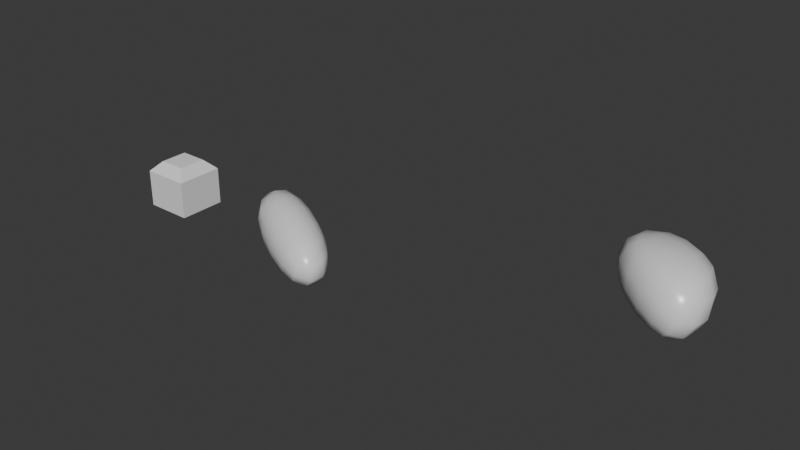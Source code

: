 # Source: Rock1.blend  (saved by Blender 4.3.34; exported with 4.5.12 LTS)
import bpy
from mathutils import Matrix  # noqa: F401  (used for matrix-valued properties, if any)

bpy.ops.wm.read_factory_settings(use_empty=True)
scene = bpy.context.scene
scene.name = 'Scene'

# ---- collections
col_collection = bpy.data.collections.new('Collection'); scene.collection.children.link(col_collection)

# ---- images (referenced by path relative to the original .blend; pixels are not part of the script)
import os
ASSET_DIR = os.environ.get("B2B_ASSET_DIR", "")  # directory of the original .blend (textures are referenced by path, not embedded)
HERE = os.path.dirname(os.path.abspath(__file__))  # packed textures are extracted next to this script under _unpacked/

def load_image(name, relpath, width, height, colorspace="sRGB"):
    """Load a texture the original file referenced (path relative to the .blend, or extracted next to this script)."""
    p = next((c for c in (os.path.join(HERE, relpath), os.path.join(ASSET_DIR, relpath)) if relpath and os.path.exists(c)), "")
    if p:
        img = bpy.data.images.load(p, check_existing=True)
        img.name = name
    else:  # same state as the original file: an image datablock whose file is absent (Cycles renders it pink)
        img = bpy.data.images.new(name, width, height)
        img.source = "FILE"
        img.filepath = "//" + (relpath or name)
    img.colorspace_settings.name = colorspace
    return img
img_cube_001_roughness = load_image('Cube.001 Roughness', 'rock Roughness.png', 1024, 1024, 'Non-Color')

# ---- materials (node trees are filled in below, after node groups)
mat_material_001 = bpy.data.materials.new('Material.001')

# ---- material node trees
mat_material_001.use_nodes = True; mat_material_001.node_tree.nodes.clear()
_N = mat_material_001.node_tree.nodes; _L = mat_material_001.node_tree.links
n0 = _N.new('ShaderNodeBsdfPrincipled'); n0.name = 'Principled BSDF'; n0.location = (10, 300)
n1 = _N.new('ShaderNodeOutputMaterial'); n1.name = 'Material Output'; n1.location = (300, 300)
n2 = _N.new('ShaderNodeTexImage'); n2.name = 'Image Texture'; n2.location = (-280, 225)
n2.image = img_cube_001_roughness
_L.new(n0.outputs[0], n1.inputs[0])
_L.new(n2.outputs[0], n0.inputs[2])
n1.is_active_output = True

# ---- world
world_world = bpy.data.worlds.new('World'); scene.world = world_world
world_world.use_nodes = True; world_world.node_tree.nodes.clear()
_N = world_world.node_tree.nodes; _L = world_world.node_tree.links
n0 = _N.new('ShaderNodeOutputWorld'); n0.name = 'World Output'; n0.location = (300, 300)
n1 = _N.new('ShaderNodeBackground'); n1.name = 'Background'; n1.location = (10, 300)
n1.inputs[0].default_value = (0.05088, 0.05088, 0.05088, 1.0)
_L.new(n1.outputs[0], n0.inputs[0])
n0.is_active_output = True
world_world.color = (0.05088, 0.05088, 0.05088)
world_world.sun_shadow_jitter_overblur = 0.0

# ---- meshes
me_cube_001 = bpy.data.meshes.new('Cube.001')
me_cube_001.from_pydata([(-1.0, -1.0, -1.0), (-1.0, 1.0, -1.0), (1.0, -1.0, -1.0), (1.0, 1.0, -1.0), (-0.5817, -0.5817, 1.0), (-1.0, -1.0, 0.5817), (-0.5817, 0.5817, 1.0), (-1.0, 1.0, 0.5817), (0.5817, -0.5817, 1.0), (1.0, -1.0, 0.5817), (0.5817, 0.5817, 1.0), (1.0, 1.0, 0.5817)], [], [(10, 6, 4, 8), (3, 11, 9, 2), (0, 5, 7, 1), (1, 3, 2, 0), (1, 7, 11, 3), (4, 6, 7, 5), (6, 10, 11, 7), (10, 8, 9, 11), (8, 4, 5, 9), (2, 9, 5, 0)])
_uv = me_cube_001.uv_layers.new(name='UVMap')
_uv.uv.foreach_set('vector', [0.6773, 0.5523, 0.8227, 0.5523, 0.8227, 0.6977, 0.6773, 0.6977, 0.375, 0.5, 0.5727, 0.5, 0.5727, 0.75, 0.375, 0.75, 0.375, 0.0, 0.5727, 0.0, 0.5727, 0.25, 0.375, 0.25, 0.125, 0.5, 0.375, 0.5, 0.375, 0.75, 0.125, 0.75, 0.375, 0.25, 0.5727, 0.25, 0.5727, 0.5, 0.375, 0.5, 0.8227, 0.6977, 0.8227, 0.5523, 0.875, 0.5, 0.875, 0.75, 0.8227, 0.5523, 0.6773, 0.5523, 0.625, 0.5, 0.875, 0.5, 0.6773, 0.5523, 0.6773, 0.6977, 0.5727, 0.75, 0.5727, 0.5, 0.6773, 0.6977, 0.8227, 0.6977, 0.875, 0.75, 0.625, 0.75, 0.375, 0.75, 0.5727, 0.75, 0.5727, 1.0, 0.375, 1.0])
me_cube_001.update()
me_cube_002 = bpy.data.meshes.new('Cube.002')
me_cube_002.from_pydata([(-1.558, -0.7551, -0.2048), (-1.558, -0.7551, 1.795), (-1.0, 1.0, -1.0), (-1.558, 1.245, 1.795), (2.984, -2.862, -1.031), (4.803, -3.466, 0.2873), (2.984, -0.8624, -1.031), (2.984, -0.8624, 0.9695)], [], [(0, 1, 3, 2), (2, 3, 7, 6), (6, 7, 5, 4), (4, 5, 1, 0), (2, 6, 4, 0), (7, 3, 1, 5)])
me_cube_002.polygons.foreach_set('use_smooth', [True] * 6)
_uv = me_cube_002.uv_layers.new(name='UVMap')
_uv.uv.foreach_set('vector', [0.375, 0.0, 0.625, 0.0, 0.625, 0.25, 0.375, 0.25, 0.375, 0.25, 0.625, 0.25, 0.625, 0.5, 0.375, 0.5, 0.375, 0.5, 0.625, 0.5, 0.625, 0.75, 0.375, 0.75, 0.445, 0.6953, 0.2298, 0.8959, 0.2298, 8.612e-10, 0.4769, 0.05378, 0.125, 0.5, 0.375, 0.5, 0.375, 0.75, 0.125, 0.75, -5.518e-10, 0.6422, 1.597e-08, -2.973e-08, 0.2298, 0.1046, 0.2019, 1.0])
me_cube_002.materials.append(mat_material_001)
me_cube_002.update()
me_cube_003 = bpy.data.meshes.new('Cube.003')
me_cube_003.from_pydata([(-1.558, -0.7551, -0.2048), (-1.558, -0.7551, 1.795), (-1.0, 1.0, -1.0), (-2.069, 3.275, -0.3403), (2.984, -2.862, -1.031), (4.803, -3.466, 0.2873), (2.984, -0.8624, -1.031), (3.587, 1.774, 1.285)], [], [(0, 1, 3, 2), (2, 3, 7, 6), (6, 7, 5, 4), (4, 5, 1, 0), (2, 6, 4, 0), (7, 3, 1, 5)])
me_cube_003.polygons.foreach_set('use_smooth', [True] * 6)
_uv = me_cube_003.uv_layers.new(name='UVMap')
_uv.uv.foreach_set('vector', [0.375, 0.0, 0.625, 0.0, 0.625, 0.25, 0.375, 0.25, 0.375, 0.25, 0.625, 0.25, 0.625, 0.5, 0.375, 0.5, 0.375, 0.5, 0.625, 0.5, 0.625, 0.75, 0.375, 0.75, 0.445, 0.6953, 0.2298, 0.8959, 0.2298, 8.612e-10, 0.4769, 0.05378, 0.125, 0.5, 0.375, 0.5, 0.375, 0.75, 0.125, 0.75, -5.518e-10, 0.6422, 1.597e-08, -2.973e-08, 0.2298, 0.1046, 0.2019, 1.0])
me_cube_003.materials.append(mat_material_001)
me_cube_003.update()

# ---- objects
ob_cube = bpy.data.objects.new('Cube', me_cube_001)
ob_cube_001 = bpy.data.objects.new('Cube.001', me_cube_002)
ob_cube_002 = bpy.data.objects.new('Cube.002', me_cube_003)

# ---- transforms, parenting, visibility, modifiers, constraints
ob_cube.location = (-16.43, 0.0, 0.0)
ob_cube_001.location = (-10.09, 0.0, 0.0)
_m = ob_cube_001.modifiers.new('Subdivision', 'SUBSURF')
_m.levels = 2
_m = ob_cube_001.modifiers.new('Displace', 'DISPLACE')
_m.strength = 0.7
ob_cube_002.location = (3.613, 2.963, 1.713)
ob_cube_002.scale = (0.7974, 0.9834, 1.267)
_m = ob_cube_002.modifiers.new('Subdivision', 'SUBSURF')
_m.levels = 3
_m = ob_cube_002.modifiers.new('Displace', 'DISPLACE')
_m.strength = 0.7

# ---- collection membership
col_collection.objects.link(ob_cube)
col_collection.objects.link(ob_cube_001)
col_collection.objects.link(ob_cube_002)

# ---- scene / render settings (as saved in the file)
scene.frame_start = 1; scene.frame_end = 250; scene.frame_set(1)
scene.render.engine = 'BLENDER_EEVEE_NEXT'
bpy.context.view_layer.update()

# ---- added for rendering (the .blend has no active camera and no usable light): camera, sun
cam_auto = bpy.data.cameras.new('AutoCamera')
cam_auto.lens = 50.0
cam_auto.sensor_width = 36.0
cam_auto.clip_end = 1000.0
ob_auto_camera = bpy.data.objects.new('AutoCamera', cam_auto)
scene.collection.objects.link(ob_auto_camera)
ob_auto_camera.location = (17.9035, -26.9812, 19.8303)
ob_auto_camera.rotation_euler = (1.09748, -7.21219e-08, 0.694738)
scene.camera = ob_auto_camera
light_auto_sun = bpy.data.lights.new('AutoSun', 'SUN')
light_auto_sun.energy = 3.0
light_auto_sun.angle = 0.0523599
ob_auto_sun = bpy.data.objects.new('AutoSun', light_auto_sun)
scene.collection.objects.link(ob_auto_sun)
ob_auto_sun.rotation_euler = (0.872665, 0.174533, 0.523599)
bpy.context.view_layer.update()

